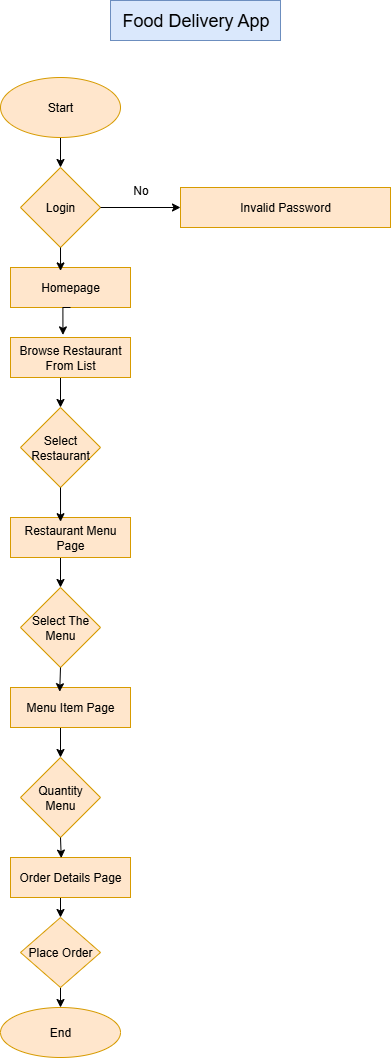

The diagram above was exported from draw.io. Its source (the exported page's mxGraphModel, read from the mxfile embedded in the PNG):
<mxGraphModel dx="884" dy="592" grid="1" gridSize="10" guides="1" tooltips="1" connect="1" arrows="1" fold="1" page="1" pageScale="1" pageWidth="850" pageHeight="1100" math="0" shadow="0">
  <root>
    <mxCell id="0" />
    <mxCell id="1" parent="0" />
    <mxCell id="RcfB87FmsVZzTlPGd9qc-4" style="edgeStyle=orthogonalEdgeStyle;rounded=0;orthogonalLoop=1;jettySize=auto;html=1;exitX=0.5;exitY=1;exitDx=0;exitDy=0;entryX=0.5;entryY=0;entryDx=0;entryDy=0;" edge="1" parent="1" source="RcfB87FmsVZzTlPGd9qc-1" target="RcfB87FmsVZzTlPGd9qc-3">
      <mxGeometry relative="1" as="geometry" />
    </mxCell>
    <mxCell id="RcfB87FmsVZzTlPGd9qc-1" value="Start" style="ellipse;whiteSpace=wrap;html=1;fillColor=#ffe6cc;strokeColor=#d79b00;" vertex="1" parent="1">
      <mxGeometry x="200" y="110" width="120" height="60" as="geometry" />
    </mxCell>
    <mxCell id="RcfB87FmsVZzTlPGd9qc-2" value="&lt;font style=&quot;font-size: 18px;&quot;&gt;Food Delivery App&lt;/font&gt;" style="text;html=1;align=center;verticalAlign=middle;resizable=0;points=[];autosize=1;strokeColor=#6c8ebf;fillColor=#dae8fc;" vertex="1" parent="1">
      <mxGeometry x="310" y="33" width="170" height="40" as="geometry" />
    </mxCell>
    <mxCell id="RcfB87FmsVZzTlPGd9qc-3" value="Login" style="rhombus;whiteSpace=wrap;html=1;fillColor=#ffe6cc;strokeColor=#d79b00;" vertex="1" parent="1">
      <mxGeometry x="220" y="200" width="80" height="80" as="geometry" />
    </mxCell>
    <mxCell id="RcfB87FmsVZzTlPGd9qc-5" value="Invalid Password" style="rounded=0;whiteSpace=wrap;html=1;fillColor=#ffe6cc;strokeColor=#d79b00;" vertex="1" parent="1">
      <mxGeometry x="380" y="220" width="210" height="40" as="geometry" />
    </mxCell>
    <mxCell id="RcfB87FmsVZzTlPGd9qc-7" value="" style="endArrow=classic;html=1;rounded=0;exitX=1;exitY=0.5;exitDx=0;exitDy=0;entryX=0;entryY=0.5;entryDx=0;entryDy=0;" edge="1" parent="1" source="RcfB87FmsVZzTlPGd9qc-3" target="RcfB87FmsVZzTlPGd9qc-5">
      <mxGeometry width="50" height="50" relative="1" as="geometry">
        <mxPoint x="370" y="170" as="sourcePoint" />
        <mxPoint x="420" y="120" as="targetPoint" />
      </mxGeometry>
    </mxCell>
    <mxCell id="RcfB87FmsVZzTlPGd9qc-8" value="No" style="text;html=1;align=center;verticalAlign=middle;resizable=0;points=[];autosize=1;strokeColor=none;fillColor=none;" vertex="1" parent="1">
      <mxGeometry x="320" y="208" width="40" height="30" as="geometry" />
    </mxCell>
    <mxCell id="RcfB87FmsVZzTlPGd9qc-9" value="Homepage" style="rounded=0;whiteSpace=wrap;html=1;fillColor=#ffe6cc;strokeColor=#d79b00;" vertex="1" parent="1">
      <mxGeometry x="210" y="300" width="120" height="40" as="geometry" />
    </mxCell>
    <mxCell id="RcfB87FmsVZzTlPGd9qc-10" style="edgeStyle=orthogonalEdgeStyle;rounded=0;orthogonalLoop=1;jettySize=auto;html=1;exitX=0.5;exitY=1;exitDx=0;exitDy=0;entryX=0.417;entryY=0.085;entryDx=0;entryDy=0;entryPerimeter=0;" edge="1" parent="1" source="RcfB87FmsVZzTlPGd9qc-3" target="RcfB87FmsVZzTlPGd9qc-9">
      <mxGeometry relative="1" as="geometry" />
    </mxCell>
    <mxCell id="RcfB87FmsVZzTlPGd9qc-14" style="edgeStyle=orthogonalEdgeStyle;rounded=0;orthogonalLoop=1;jettySize=auto;html=1;exitX=0.5;exitY=1;exitDx=0;exitDy=0;entryX=0.5;entryY=0;entryDx=0;entryDy=0;" edge="1" parent="1" source="RcfB87FmsVZzTlPGd9qc-11" target="RcfB87FmsVZzTlPGd9qc-13">
      <mxGeometry relative="1" as="geometry" />
    </mxCell>
    <mxCell id="RcfB87FmsVZzTlPGd9qc-11" value="Browse Restaurant From List" style="rounded=0;whiteSpace=wrap;html=1;fillColor=#ffe6cc;strokeColor=#d79b00;" vertex="1" parent="1">
      <mxGeometry x="210" y="370" width="120" height="40" as="geometry" />
    </mxCell>
    <mxCell id="RcfB87FmsVZzTlPGd9qc-12" style="edgeStyle=orthogonalEdgeStyle;rounded=0;orthogonalLoop=1;jettySize=auto;html=1;exitX=0.5;exitY=1;exitDx=0;exitDy=0;entryX=0.437;entryY=-0.065;entryDx=0;entryDy=0;entryPerimeter=0;" edge="1" parent="1" source="RcfB87FmsVZzTlPGd9qc-9" target="RcfB87FmsVZzTlPGd9qc-11">
      <mxGeometry relative="1" as="geometry" />
    </mxCell>
    <mxCell id="RcfB87FmsVZzTlPGd9qc-13" value="Select Restaurant" style="rhombus;whiteSpace=wrap;html=1;fillColor=#ffe6cc;strokeColor=#d79b00;" vertex="1" parent="1">
      <mxGeometry x="220" y="440" width="80" height="80" as="geometry" />
    </mxCell>
    <mxCell id="RcfB87FmsVZzTlPGd9qc-22" style="edgeStyle=orthogonalEdgeStyle;rounded=0;orthogonalLoop=1;jettySize=auto;html=1;exitX=0.5;exitY=1;exitDx=0;exitDy=0;entryX=0.5;entryY=0;entryDx=0;entryDy=0;" edge="1" parent="1" source="RcfB87FmsVZzTlPGd9qc-15" target="RcfB87FmsVZzTlPGd9qc-20">
      <mxGeometry relative="1" as="geometry" />
    </mxCell>
    <mxCell id="RcfB87FmsVZzTlPGd9qc-15" value="Restaurant Menu Page" style="rounded=0;whiteSpace=wrap;html=1;fillColor=#ffe6cc;strokeColor=#d79b00;" vertex="1" parent="1">
      <mxGeometry x="210" y="550" width="120" height="40" as="geometry" />
    </mxCell>
    <mxCell id="RcfB87FmsVZzTlPGd9qc-19" style="edgeStyle=orthogonalEdgeStyle;rounded=0;orthogonalLoop=1;jettySize=auto;html=1;exitX=0.5;exitY=1;exitDx=0;exitDy=0;entryX=0.417;entryY=0.105;entryDx=0;entryDy=0;entryPerimeter=0;" edge="1" parent="1" source="RcfB87FmsVZzTlPGd9qc-13" target="RcfB87FmsVZzTlPGd9qc-15">
      <mxGeometry relative="1" as="geometry" />
    </mxCell>
    <mxCell id="RcfB87FmsVZzTlPGd9qc-20" value="Select The Menu" style="rhombus;whiteSpace=wrap;html=1;fillColor=#ffe6cc;strokeColor=#d79b00;" vertex="1" parent="1">
      <mxGeometry x="220" y="620" width="80" height="80" as="geometry" />
    </mxCell>
    <mxCell id="RcfB87FmsVZzTlPGd9qc-26" style="edgeStyle=orthogonalEdgeStyle;rounded=0;orthogonalLoop=1;jettySize=auto;html=1;exitX=0.5;exitY=1;exitDx=0;exitDy=0;entryX=0.5;entryY=0;entryDx=0;entryDy=0;" edge="1" parent="1" source="RcfB87FmsVZzTlPGd9qc-23" target="RcfB87FmsVZzTlPGd9qc-25">
      <mxGeometry relative="1" as="geometry" />
    </mxCell>
    <mxCell id="RcfB87FmsVZzTlPGd9qc-23" value="Menu Item Page" style="rounded=0;whiteSpace=wrap;html=1;fillColor=#ffe6cc;strokeColor=#d79b00;" vertex="1" parent="1">
      <mxGeometry x="210" y="720" width="120" height="40" as="geometry" />
    </mxCell>
    <mxCell id="RcfB87FmsVZzTlPGd9qc-24" style="edgeStyle=orthogonalEdgeStyle;rounded=0;orthogonalLoop=1;jettySize=auto;html=1;exitX=0.5;exitY=1;exitDx=0;exitDy=0;entryX=0.41;entryY=0.105;entryDx=0;entryDy=0;entryPerimeter=0;" edge="1" parent="1" source="RcfB87FmsVZzTlPGd9qc-20" target="RcfB87FmsVZzTlPGd9qc-23">
      <mxGeometry relative="1" as="geometry" />
    </mxCell>
    <mxCell id="RcfB87FmsVZzTlPGd9qc-25" value="Quantity Menu" style="rhombus;whiteSpace=wrap;html=1;fillColor=#ffe6cc;strokeColor=#d79b00;" vertex="1" parent="1">
      <mxGeometry x="220" y="790" width="80" height="80" as="geometry" />
    </mxCell>
    <mxCell id="RcfB87FmsVZzTlPGd9qc-30" style="edgeStyle=orthogonalEdgeStyle;rounded=0;orthogonalLoop=1;jettySize=auto;html=1;exitX=0.5;exitY=1;exitDx=0;exitDy=0;entryX=0.5;entryY=0;entryDx=0;entryDy=0;" edge="1" parent="1" source="RcfB87FmsVZzTlPGd9qc-27" target="RcfB87FmsVZzTlPGd9qc-29">
      <mxGeometry relative="1" as="geometry" />
    </mxCell>
    <mxCell id="RcfB87FmsVZzTlPGd9qc-27" value="Order Details Page" style="rounded=0;whiteSpace=wrap;html=1;fillColor=#ffe6cc;strokeColor=#d79b00;" vertex="1" parent="1">
      <mxGeometry x="210" y="890" width="120" height="40" as="geometry" />
    </mxCell>
    <mxCell id="RcfB87FmsVZzTlPGd9qc-28" style="edgeStyle=orthogonalEdgeStyle;rounded=0;orthogonalLoop=1;jettySize=auto;html=1;exitX=0.5;exitY=1;exitDx=0;exitDy=0;entryX=0.423;entryY=0.015;entryDx=0;entryDy=0;entryPerimeter=0;" edge="1" parent="1" source="RcfB87FmsVZzTlPGd9qc-25" target="RcfB87FmsVZzTlPGd9qc-27">
      <mxGeometry relative="1" as="geometry" />
    </mxCell>
    <mxCell id="RcfB87FmsVZzTlPGd9qc-32" style="edgeStyle=orthogonalEdgeStyle;rounded=0;orthogonalLoop=1;jettySize=auto;html=1;exitX=0.5;exitY=1;exitDx=0;exitDy=0;entryX=0.5;entryY=0;entryDx=0;entryDy=0;" edge="1" parent="1" source="RcfB87FmsVZzTlPGd9qc-29" target="RcfB87FmsVZzTlPGd9qc-31">
      <mxGeometry relative="1" as="geometry" />
    </mxCell>
    <mxCell id="RcfB87FmsVZzTlPGd9qc-29" value="Place Order" style="rhombus;whiteSpace=wrap;html=1;fillColor=#ffe6cc;strokeColor=#d79b00;" vertex="1" parent="1">
      <mxGeometry x="220" y="950" width="80" height="70" as="geometry" />
    </mxCell>
    <mxCell id="RcfB87FmsVZzTlPGd9qc-31" value="End" style="ellipse;whiteSpace=wrap;html=1;fillColor=#ffe6cc;strokeColor=#d79b00;" vertex="1" parent="1">
      <mxGeometry x="200" y="1040" width="120" height="50" as="geometry" />
    </mxCell>
  </root>
</mxGraphModel>